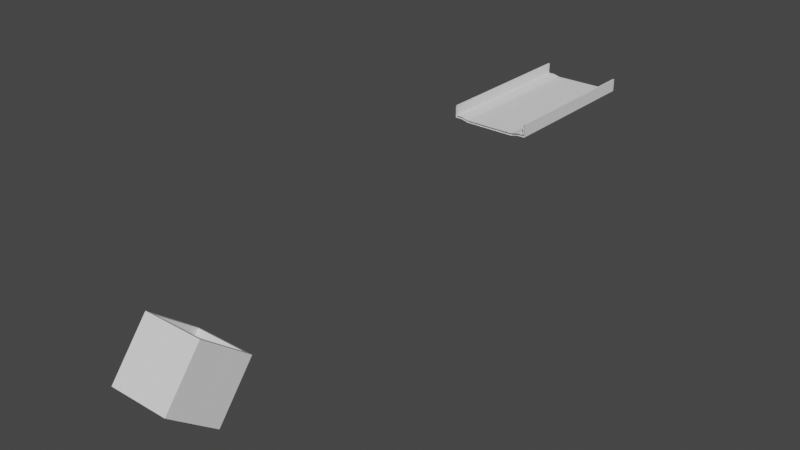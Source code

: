 # Source: sloperGamerLevel1.blend  (saved by Blender 3.5.10; exported with 4.5.12 LTS)
import bpy
from mathutils import Matrix  # noqa: F401  (used for matrix-valued properties, if any)

bpy.ops.wm.read_factory_settings(use_empty=True)
scene = bpy.context.scene
scene.name = 'Scene'

# ---- collections
col_collection = bpy.data.collections.new('Collection'); scene.collection.children.link(col_collection)

# ---- world
world_world = bpy.data.worlds.new('World'); scene.world = world_world
world_world.use_nodes = True; world_world.node_tree.nodes.clear()
_N = world_world.node_tree.nodes; _L = world_world.node_tree.links
n0 = _N.new('ShaderNodeOutputWorld'); n0.name = 'World Output'; n0.location = (300, 300)
n1 = _N.new('ShaderNodeBackground'); n1.name = 'Background'; n1.location = (10, 300)
n1.inputs[0].default_value = (0.05088, 0.05088, 0.05088, 1.0)
_L.new(n1.outputs[0], n0.inputs[0])
n0.is_active_output = True
world_world.color = (0.05088, 0.05088, 0.05088)
world_world.use_sun_shadow = False
world_world.sun_shadow_jitter_overblur = 0.0

# ---- meshes
me_cube = bpy.data.meshes.new('Cube')
me_cube.from_pydata([(3.201, 15.06, 0.1933), (3.201, 15.06, -0.1933), (3.201, -15.06, 0.1933), (3.201, -15.06, -0.1933), (-7.039, 15.06, 0.1933), (-7.039, 15.06, -0.1933), (1.921, 15.06, -0.1933), (0.6402, 15.06, -0.5079), (-4.478, 15.06, -0.5079), (-5.758, 15.06, -0.1933), (1.921, -15.06, 0.1933), (0.6402, -16.19, -0.1213), (0.6402, -16.19, -0.5079), (1.921, -15.06, -0.1933), (-5.758, 15.06, 0.1933), (-4.478, 15.06, -0.1213), (0.6402, 15.06, -0.1213), (1.921, 15.06, 0.1933), (-7.039, -13.68, -0.1933), (3.201, -13.68, 0.1933), (-7.039, -13.68, 0.1933), (3.201, -13.68, -0.1933), (-5.758, -13.68, -0.1933), (-4.478, -13.68, -0.5079), (0.6402, -13.68, -0.5079), (1.921, -13.68, -0.1933), (1.921, -13.68, 0.1933), (0.6402, -13.68, -0.1213), (-4.478, -13.68, -0.1213), (-5.758, -13.68, 0.1933), (-6.79, 15.06, -0.1933), (-6.79, 15.06, 0.1933), (-6.79, -13.68, -0.1933), (-6.79, -13.68, 0.1933), (-7.039, -13.68, 2.015), (-7.039, 15.06, 2.015), (-6.79, 15.06, 2.015), (-6.79, -13.68, 2.015)], [], [(31, 4, 35, 36), (18, 20, 4, 5), (25, 21, 3, 13), (21, 19, 2, 3), (6, 17, 0, 1), (30, 31, 14, 9), (9, 14, 15, 8), (8, 15, 16, 7), (7, 16, 17, 6), (24, 25, 13, 12), (3, 2, 10, 13), (13, 10, 11, 12), (19, 26, 10, 2), (26, 27, 11, 10), (15, 14, 29, 28), (16, 15, 28, 27), (17, 16, 27, 26), (0, 17, 26, 19), (7, 6, 25, 24), (8, 7, 24, 23), (9, 8, 23, 22), (30, 9, 22, 32), (1, 0, 19, 21), (6, 1, 21, 25), (4, 20, 34, 35), (14, 31, 33, 29), (5, 30, 32, 18), (5, 4, 31, 30), (36, 35, 34, 37), (33, 31, 36, 37)])
_uv = me_cube.uv_layers.new(name='UVMap')
_uv.uv.foreach_set('vector', [0.625, 0.2597, 0.625, 0.25, 0.625, 0.25, 0.625, 0.2597, 0.375, 0.01442, 0.625, 0.01442, 0.625, 0.25, 0.375, 0.25, 0.325, 0.7356, 0.375, 0.7356, 0.375, 0.75, 0.325, 0.75, 0.375, 0.7356, 0.625, 0.7356, 0.625, 0.75, 0.375, 0.75, 0.375, 0.45, 0.625, 0.45, 0.625, 0.5, 0.375, 0.5, 0.375, 0.2597, 0.625, 0.2597, 0.625, 0.3, 0.375, 0.3, 0.375, 0.3, 0.625, 0.3, 0.625, 0.35, 0.375, 0.35, 0.375, 0.35, 0.625, 0.35, 0.625, 0.4, 0.375, 0.4, 0.375, 0.4, 0.625, 0.4, 0.625, 0.45, 0.375, 0.45, 0.275, 0.7356, 0.325, 0.7356, 0.325, 0.75, 0.275, 0.75, 0.375, 0.75, 0.625, 0.75, 0.625, 0.8, 0.375, 0.8, 0.375, 0.8, 0.625, 0.8, 0.625, 0.85, 0.375, 0.85, 0.625, 0.7356, 0.675, 0.7356, 0.675, 0.75, 0.625, 0.75, 0.675, 0.7356, 0.725, 0.7356, 0.725, 0.75, 0.675, 0.75, 0.775, 0.5, 0.825, 0.5, 0.825, 0.7356, 0.775, 0.7356, 0.725, 0.5, 0.775, 0.5, 0.775, 0.7356, 0.725, 0.7356, 0.675, 0.5, 0.725, 0.5, 0.725, 0.7356, 0.675, 0.7356, 0.625, 0.5, 0.675, 0.5, 0.675, 0.7356, 0.625, 0.7356, 0.275, 0.5, 0.325, 0.5, 0.325, 0.7356, 0.275, 0.7356, 0.225, 0.5, 0.275, 0.5, 0.275, 0.7356, 0.225, 0.7356, 0.175, 0.5, 0.225, 0.5, 0.225, 0.7356, 0.175, 0.7356, 0.1347, 0.5, 0.175, 0.5, 0.175, 0.7356, 0.1347, 0.7356, 0.375, 0.5, 0.625, 0.5, 0.625, 0.7356, 0.375, 0.7356, 0.325, 0.5, 0.375, 0.5, 0.375, 0.7356, 0.325, 0.7356, 0.625, 0.25, 0.625, 0.01442, 0.625, 0.01442, 0.625, 0.25, 0.825, 0.5, 0.8653, 0.5, 0.8653, 0.7356, 0.825, 0.7356, 0.125, 0.5, 0.1347, 0.5, 0.1347, 0.7356, 0.125, 0.7356, 0.375, 0.25, 0.625, 0.25, 0.625, 0.2597, 0.375, 0.2597, 0.8653, 0.5, 0.875, 0.5, 0.875, 0.7356, 0.8653, 0.7356, 0.8653, 0.7356, 0.8653, 0.5, 0.8653, 0.5, 0.8653, 0.7356])
me_cube.materials.append(None)
me_cube.use_mirror_vertex_groups = False
me_cube.update()
me_cube_006 = bpy.data.meshes.new('Cube.006')
me_cube_006.from_pydata([(-5.344, -5.344, -5.541), (-4.39, -4.39, 5.147), (-5.344, 5.344, -5.541), (-4.39, 4.39, 5.147), (5.344, -5.344, -5.541), (4.39, -4.39, 5.147), (5.344, 5.344, -5.541), (4.39, 4.39, 5.147), (-5.344, -5.344, 5.147), (-5.344, 5.344, 5.147), (5.344, 5.344, 5.147), (5.344, -5.344, 5.147), (-4.39, -4.39, -4.57), (-4.39, 4.39, -4.57), (4.39, 4.39, -4.57), (4.39, -4.39, -4.57)], [], [(0, 8, 9, 2), (2, 9, 10, 6), (6, 10, 11, 4), (4, 11, 8, 0), (2, 6, 4, 0), (7, 3, 13, 14), (1, 3, 9, 8), (3, 7, 10, 9), (7, 5, 11, 10), (5, 1, 8, 11), (14, 13, 12, 15), (5, 7, 14, 15), (3, 1, 12, 13), (1, 5, 15, 12)])
_uv = me_cube_006.uv_layers.new(name='UVMap')
_uv.uv.foreach_set('vector', [0.375, 0.0, 0.625, 0.0, 0.625, 0.25, 0.375, 0.25, 0.375, 0.25, 0.625, 0.25, 0.625, 0.5, 0.375, 0.5, 0.375, 0.5, 0.625, 0.5, 0.625, 0.75, 0.375, 0.75, 0.375, 0.75, 0.625, 0.75, 0.625, 1.0, 0.375, 1.0, 0.125, 0.5, 0.375, 0.5, 0.375, 0.75, 0.125, 0.75, 0.6473, 0.5223, 0.8527, 0.5223, 0.8527, 0.5223, 0.6473, 0.5223, 0.8527, 0.7277, 0.8527, 0.5223, 0.875, 0.5, 0.875, 0.75, 0.8527, 0.5223, 0.6473, 0.5223, 0.625, 0.5, 0.875, 0.5, 0.6473, 0.5223, 0.6473, 0.7277, 0.625, 0.75, 0.625, 0.5, 0.6473, 0.7277, 0.8527, 0.7277, 0.875, 0.75, 0.625, 0.75, 0.6473, 0.5223, 0.8527, 0.5223, 0.8527, 0.7277, 0.6473, 0.7277, 0.6473, 0.7277, 0.6473, 0.5223, 0.6473, 0.5223, 0.6473, 0.7277, 0.8527, 0.5223, 0.8527, 0.7277, 0.8527, 0.7277, 0.8527, 0.5223, 0.8527, 0.7277, 0.6473, 0.7277, 0.6473, 0.7277, 0.8527, 0.7277])
me_cube_006.materials.append(None)
me_cube_006.update()

# ---- objects
ob_cube = bpy.data.objects.new('Cube', me_cube)
ob_cube_006 = bpy.data.objects.new('Cube.006', me_cube_006)

# ---- transforms, parenting, visibility, modifiers, constraints
ob_cube.location = (0.0, 0.1703, 0.107)
ob_cube.lock_rotations_4d = False
ob_cube.empty_display_type = 'ARROWS'
ob_cube.lineart.crease_threshold = 0.0
_m = ob_cube.modifiers.new('Mirror', 'MIRROR')
_m.use_bisect_axis = (True, False, False)
_m.use_bisect_flip_axis = (True, False, False)
_m.use_clip = True
ob_cube_006.location = (1.667e-15, -81.47, -13.09)
ob_cube_006.rotation_euler = (-0.668, -0.0, 0.0)

# ---- collection membership
col_collection.objects.link(ob_cube)
col_collection.objects.link(ob_cube_006)

# ---- scene / render settings (as saved in the file)
scene.frame_start = 1; scene.frame_end = 250; scene.frame_set(1)
scene.render.engine = 'BLENDER_EEVEE_NEXT'
scene.cycles.sampling_pattern = 'TABULATED_SOBOL'
scene.view_settings.view_transform = 'Filmic'
bpy.context.view_layer.update()

# ---- added for rendering (the .blend has no active camera and no usable light): camera, sun
cam_auto = bpy.data.cameras.new('AutoCamera')
cam_auto.lens = 50.0
cam_auto.sensor_width = 36.0
cam_auto.clip_end = 1749.2
ob_auto_camera = bpy.data.objects.new('AutoCamera', cam_auto)
scene.collection.objects.link(ob_auto_camera)
ob_auto_camera.location = (99.67, -156.537, 70.4197)
ob_auto_camera.rotation_euler = (1.09748, -7.21219e-08, 0.694738)
scene.camera = ob_auto_camera
light_auto_sun = bpy.data.lights.new('AutoSun', 'SUN')
light_auto_sun.energy = 3.0
light_auto_sun.angle = 0.0523599
ob_auto_sun = bpy.data.objects.new('AutoSun', light_auto_sun)
scene.collection.objects.link(ob_auto_sun)
ob_auto_sun.rotation_euler = (0.872665, 0.174533, 0.523599)
bpy.context.view_layer.update()
